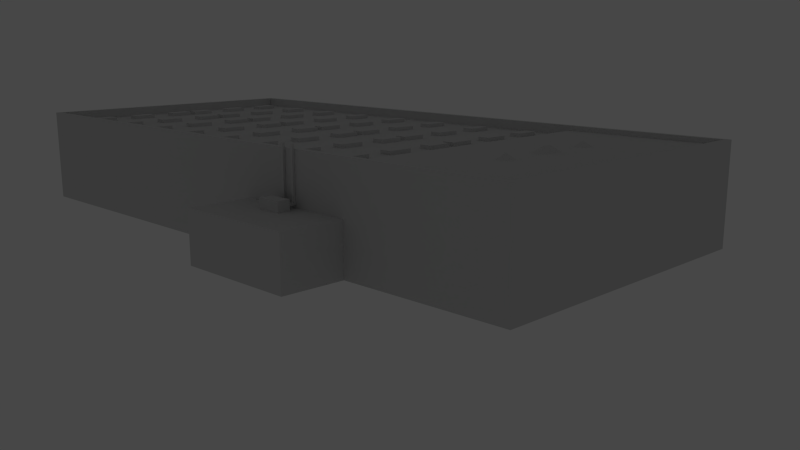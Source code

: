 # Source: ebaw_building_ref_013.blend  (saved by Blender 2.79.0; exported with 4.5.12 LTS)
import bpy
from mathutils import Matrix  # noqa: F401  (used for matrix-valued properties, if any)

bpy.ops.wm.read_factory_settings(use_empty=True)
scene = bpy.context.scene
scene.name = 'Scene'

# ---- collections
col_collection_1 = bpy.data.collections.new('Collection 1'); scene.collection.children.link(col_collection_1)
col_collection_10 = bpy.data.collections.new('Collection 10'); scene.collection.children.link(col_collection_10)
col_collection_10.hide_render = True
col_collection_10.hide_viewport = True

# ---- materials (node trees are filled in below, after node groups)
mat_material = bpy.data.materials.new('Material')
mat_material.alpha_threshold = 0.0
mat_material.preview_render_type = 'FLAT'
mat_material.roughness = 0.5
mat_groundshadow = bpy.data.materials.new('GroundShadow')
mat_groundshadow.alpha_threshold = 0.0
mat_groundshadow.roughness = 0.5
mat_groundshadow.line_color = (0.0, 0.0, 0.0, 1.0)

# ---- material node trees

# ---- world
world_world = bpy.data.worlds.new('World'); scene.world = world_world
world_world.color = (0.2784, 0.2784, 0.2784)
world_world.use_sun_shadow = False
world_world.sun_shadow_jitter_overblur = 0.0
world_world.cycles.sampling_method = 'NONE'
world_world.cycles.sample_map_resolution = 256

# ---- cameras
cam_camera_001 = bpy.data.cameras.new('Camera.001')
cam_camera_001.clip_end = 100.0
cam_camera_001.lens = 35.0
cam_camera_001.sensor_width = 32.0
cam_camera_001.sensor_height = 18.0
cam_camera_001.dof.focus_distance = 0.0
cam_camera_001.dof.aperture_fstop = 128.0
cam_camera = bpy.data.cameras.new('Camera')
cam_camera.clip_end = 100.0
cam_camera.lens = 35.0
cam_camera.sensor_width = 32.0
cam_camera.sensor_height = 18.0
cam_camera.dof.focus_distance = 0.0
cam_camera.dof.aperture_fstop = 128.0

# ---- meshes
me_cube_004 = bpy.data.meshes.new('Cube.004')
me_cube_004.from_pydata([(0.5875, 1.317, -0.2799), (0.5875, 1.117, -0.2799), (0.3875, 1.117, -0.2799), (0.3875, 1.317, -0.2799), (0.5875, 1.317, -0.07992), (0.5875, 1.117, -0.07992), (0.3875, 1.117, -0.07992), (0.3875, 1.317, -0.07992), (0.5875, 1.317, 3.838), (0.3875, 1.317, 3.838), (0.3875, 1.117, 3.838), (0.5875, 1.117, 3.838), (0.3875, 0.5, -0.2799), (0.3875, 0.5, -0.07992), (0.5875, 0.5, -0.2799), (0.5875, 0.5, -0.07992), (0.4875, 1.217, 3.938), (-0.4125, 1.317, -0.2799), (-0.4125, 1.117, -0.2799), (-0.6125, 1.117, -0.2799), (-0.6125, 1.317, -0.2799), (-0.4125, 1.317, -0.07992), (-0.4125, 1.117, -0.07992), (-0.6125, 1.117, -0.07992), (-0.6125, 1.317, -0.07992), (-0.4125, 1.317, 3.838), (-0.6125, 1.317, 3.838), (-0.6125, 1.117, 3.838), (-0.4125, 1.117, 3.838), (-0.6125, 0.5, -0.2799), (-0.6125, 0.5, -0.07992), (-0.4125, 0.5, -0.2799), (-0.4125, 0.5, -0.07992), (-0.5125, 1.217, 3.938), (1.0, 0.5, -0.5), (1.0, -0.5, -0.5), (-1.0, -0.5, -0.5), (-1.0, 0.5, -0.5), (1.0, 0.5, 0.3), (1.0, -0.5, 0.3), (-1.0, -0.5, 0.3), (-1.0, 0.5, 0.3)], [], [(0, 1, 2, 3), (0, 4, 5, 1), (2, 6, 7, 3), (4, 0, 3, 7), (4, 7, 9, 8), (7, 6, 10, 9), (6, 5, 11, 10), (5, 4, 8, 11), (6, 2, 12, 13), (1, 5, 15, 14), (5, 6, 13, 15), (2, 1, 14, 12), (11, 8, 16), (10, 11, 16), (9, 10, 16), (8, 9, 16), (17, 18, 19, 20), (17, 21, 22, 18), (19, 23, 24, 20), (21, 17, 20, 24), (21, 24, 26, 25), (24, 23, 27, 26), (23, 22, 28, 27), (22, 21, 25, 28), (23, 19, 29, 30), (18, 22, 32, 31), (22, 23, 30, 32), (19, 18, 31, 29), (28, 25, 33), (27, 28, 33), (26, 27, 33), (25, 26, 33), (38, 41, 40, 39), (34, 38, 39, 35), (35, 39, 40, 36), (36, 40, 41, 37), (38, 34, 37, 41)])
_uv = me_cube_004.uv_layers.new(name='UVTex')
_uv.uv.foreach_set('vector', [0.8912, 0.5124, 0.9081, 0.5124, 0.9081, 0.5462, 0.8912, 0.5462, 0.8912, 0.5124, 0.9081, 0.5124, 0.9081, 0.5462, 0.8912, 0.5462, 0.8912, 0.5124, 0.9081, 0.5124, 0.9081, 0.5462, 0.8912, 0.5462, 0.8912, 0.5124, 0.9081, 0.5124, 0.9081, 0.5462, 0.8912, 0.5462, 0.8912, 0.5124, 0.9081, 0.5124, 0.9081, 0.5462, 0.8912, 0.5462, 0.8912, 0.5124, 0.9081, 0.5124, 0.9081, 0.5462, 0.8912, 0.5462, 0.8912, 0.5124, 0.9081, 0.5124, 0.9081, 0.5462, 0.8912, 0.5462, 0.8912, 0.5124, 0.9081, 0.5124, 0.9081, 0.5462, 0.8912, 0.5462, 0.8912, 0.5124, 0.9081, 0.5124, 0.9081, 0.5462, 0.8912, 0.5462, 0.8912, 0.5124, 0.9081, 0.5124, 0.9081, 0.5462, 0.8912, 0.5462, 0.8912, 0.5124, 0.9081, 0.5124, 0.9081, 0.5462, 0.8912, 0.5462, 0.8912, 0.5124, 0.9081, 0.5124, 0.9081, 0.5462, 0.8912, 0.5462, 0.8926, 0.4618, 0.9094, 0.4618, 0.9094, 0.4956, 0.8926, 0.4618, 0.9094, 0.4618, 0.9094, 0.4956, 0.8926, 0.4618, 0.9094, 0.4618, 0.9094, 0.4956, 0.8926, 0.4618, 0.9094, 0.4618, 0.9094, 0.4956, 0.8912, 0.5124, 0.9081, 0.5124, 0.9081, 0.5462, 0.8912, 0.5462, 0.8912, 0.5124, 0.9081, 0.5124, 0.9081, 0.5462, 0.8912, 0.5462, 0.8912, 0.5124, 0.9081, 0.5124, 0.9081, 0.5462, 0.8912, 0.5462, 0.8912, 0.5124, 0.9081, 0.5124, 0.9081, 0.5462, 0.8912, 0.5462, 0.8912, 0.5124, 0.9081, 0.5124, 0.9081, 0.5462, 0.8912, 0.5462, 0.8912, 0.5124, 0.9081, 0.5124, 0.9081, 0.5462, 0.8912, 0.5462, 0.8912, 0.5124, 0.9081, 0.5124, 0.9081, 0.5462, 0.8912, 0.5462, 0.8912, 0.5124, 0.9081, 0.5124, 0.9081, 0.5462, 0.8912, 0.5462, 0.8912, 0.5124, 0.9081, 0.5124, 0.9081, 0.5462, 0.8912, 0.5462, 0.8912, 0.5124, 0.9081, 0.5124, 0.9081, 0.5462, 0.8912, 0.5462, 0.8912, 0.5124, 0.9081, 0.5124, 0.9081, 0.5462, 0.8912, 0.5462, 0.8912, 0.5124, 0.9081, 0.5124, 0.9081, 0.5462, 0.8912, 0.5462, 0.8926, 0.4618, 0.9094, 0.4618, 0.9094, 0.4956, 0.8926, 0.4618, 0.9094, 0.4618, 0.9094, 0.4956, 0.8926, 0.4618, 0.9094, 0.4618, 0.9094, 0.4956, 0.8926, 0.4618, 0.9094, 0.4618, 0.9094, 0.4956, 0.9186, 0.4584, 0.9389, 0.4584, 0.9389, 0.499, 0.9186, 0.499, 0.9943, 0.4566, 0.9943, 0.5005, 0.9943, 0.5005, 0.9943, 0.4566, 0.9943, 0.4566, 0.9943, 0.5005, 0.9452, 0.5005, 0.9452, 0.4566, 0.9452, 0.4566, 0.9452, 0.5005, 0.9452, 0.5005, 0.9452, 0.4566, 0.9943, 0.5005, 0.9943, 0.4566, 0.9452, 0.4566, 0.9452, 0.5005])
me_cube_004.materials.append(mat_material)
me_cube_004.use_remesh_preserve_volume = False
me_cube_004.use_remesh_preserve_attributes = False
me_cube_004.use_mirror_vertex_groups = False
me_cube_004.update()
me_cube_002 = bpy.data.meshes.new('Cube.002')
me_cube_002.from_pydata([(-43.5, -8.257, -0.6503), (-43.5, 8.257, -0.6503), (-38.5, -8.257, -0.6503), (-38.5, 8.257, -0.6503), (-33.5, -8.257, -0.6503), (-33.5, 8.257, -0.6503), (-28.5, -8.257, -0.6503), (-28.5, 8.257, -0.6503), (-23.5, -8.257, -0.6503), (-23.5, 8.257, -0.6503), (-18.5, -8.257, -0.6503), (-18.5, 8.257, -0.6503), (-13.5, -8.257, -0.6503), (-13.5, 8.257, -0.6503), (-8.5, -8.257, -0.6503), (-8.5, 8.257, -0.6503), (-43.5, -10.26, -0.6503), (-43.5, 10.26, -0.6503), (-38.5, -10.26, -0.6503), (-38.5, 10.26, -0.6503), (-33.5, -10.26, -0.6503), (-33.5, 10.26, -0.6503), (-28.5, -10.26, -0.6503), (-28.5, 10.26, -0.6503), (-23.5, -10.26, -0.6503), (-23.5, 10.26, -0.6503), (-18.5, -10.26, -0.6503), (-18.5, 10.26, -0.6503), (-13.5, -10.26, -0.6503), (-13.5, 10.26, -0.6503), (-8.5, -10.26, -0.6503), (-8.5, 10.26, -0.6503), (-44.5, -10.26, -0.6503), (-44.5, 10.26, -0.6503), (-39.5, -10.26, -0.6503), (-39.5, 10.26, -0.6503), (-34.5, -10.26, -0.6503), (-34.5, 10.26, -0.6503), (-29.5, -10.26, -0.6503), (-29.5, 10.26, -0.6503), (-24.5, -10.26, -0.6503), (-24.5, 10.26, -0.6503), (-19.5, -10.26, -0.6503), (-19.5, 10.26, -0.6503), (-14.5, -10.26, -0.6503), (-14.5, 10.26, -0.6503), (-9.5, -10.26, -0.6503), (-9.5, 10.26, -0.6503), (-44.5, -8.257, -0.6503), (-44.5, 8.257, -0.6503), (-39.5, -8.257, -0.6503), (-39.5, 8.257, -0.6503), (-34.5, -8.257, -0.6503), (-34.5, 8.257, -0.6503), (-29.5, -8.257, -0.6503), (-29.5, 8.257, -0.6503), (-24.5, -8.257, -0.6503), (-24.5, 8.257, -0.6503), (-19.5, -8.257, -0.6503), (-19.5, 8.257, -0.6503), (-14.5, -8.257, -0.6503), (-14.5, 8.257, -0.6503), (-9.5, -8.257, -0.6503), (-9.5, 8.257, -0.6503), (-43.5, -8.257, -0.3503), (-43.5, 8.257, -0.3503), (-38.5, -8.257, -0.3503), (-38.5, 8.257, -0.3503), (-33.5, -8.257, -0.3503), (-33.5, 8.257, -0.3503), (-28.5, -8.257, -0.3503), (-28.5, 8.257, -0.3503), (-23.5, -8.257, -0.3503), (-23.5, 8.257, -0.3503), (-18.5, -8.257, -0.3503), (-18.5, 8.257, -0.3503), (-13.5, -8.257, -0.3503), (-13.5, 8.257, -0.3503), (-8.5, -8.257, -0.3503), (-8.5, 8.257, -0.3503), (-43.5, -10.26, -0.3503), (-43.5, 10.26, -0.3503), (-38.5, -10.26, -0.3503), (-38.5, 10.26, -0.3503), (-33.5, -10.26, -0.3503), (-33.5, 10.26, -0.3503), (-28.5, -10.26, -0.3503), (-28.5, 10.26, -0.3503), (-23.5, -10.26, -0.3503), (-23.5, 10.26, -0.3503), (-18.5, -10.26, -0.3503), (-18.5, 10.26, -0.3503), (-13.5, -10.26, -0.3503), (-13.5, 10.26, -0.3503), (-8.5, -10.26, -0.3503), (-8.5, 10.26, -0.3503), (-44.5, -10.26, -0.3503), (-44.5, 10.26, -0.3503), (-39.5, -10.26, -0.3503), (-39.5, 10.26, -0.3503), (-34.5, -10.26, -0.3503), (-34.5, 10.26, -0.3503), (-29.5, -10.26, -0.3503), (-29.5, 10.26, -0.3503), (-24.5, -10.26, -0.3503), (-24.5, 10.26, -0.3503), (-19.5, -10.26, -0.3503), (-19.5, 10.26, -0.3503), (-14.5, -10.26, -0.3503), (-14.5, 10.26, -0.3503), (-9.5, -10.26, -0.3503), (-9.5, 10.26, -0.3503), (-44.5, -8.257, -0.3503), (-44.5, 8.257, -0.3503), (-39.5, -8.257, -0.3503), (-39.5, 8.257, -0.3503), (-34.5, -8.257, -0.3503), (-34.5, 8.257, -0.3503), (-29.5, -8.257, -0.3503), (-29.5, 8.257, -0.3503), (-24.5, -8.257, -0.3503), (-24.5, 8.257, -0.3503), (-19.5, -8.257, -0.3503), (-19.5, 8.257, -0.3503), (-14.5, -8.257, -0.3503), (-14.5, 8.257, -0.3503), (-9.5, -8.257, -0.3503), (-9.5, 8.257, -0.3503), (-44.5, -4.257, -0.3503), (-44.5, 4.257, -0.3503), (-39.5, -4.257, -0.3503), (-39.5, 4.257, -0.3503), (-34.5, -4.257, -0.3503), (-34.5, 4.257, -0.3503), (-29.5, -4.257, -0.3503), (-29.5, 4.257, -0.3503), (-24.5, -4.257, -0.3503), (-24.5, 4.257, -0.3503), (-19.5, -4.257, -0.3503), (-19.5, 4.257, -0.3503), (-14.5, -4.257, -0.3503), (-14.5, 4.257, -0.3503), (-9.5, -4.257, -0.3503), (-9.5, 4.257, -0.3503), (-44.5, -6.257, -0.3503), (-44.5, 6.257, -0.3503), (-39.5, -6.257, -0.3503), (-39.5, 6.257, -0.3503), (-34.5, -6.257, -0.3503), (-34.5, 6.257, -0.3503), (-29.5, -6.257, -0.3503), (-29.5, 6.257, -0.3503), (-24.5, -6.257, -0.3503), (-24.5, 6.257, -0.3503), (-19.5, -6.257, -0.3503), (-19.5, 6.257, -0.3503), (-14.5, -6.257, -0.3503), (-14.5, 6.257, -0.3503), (-9.5, -6.257, -0.3503), (-9.5, 6.257, -0.3503), (-43.5, -6.257, -0.3503), (-43.5, 6.257, -0.3503), (-38.5, -6.257, -0.3503), (-38.5, 6.257, -0.3503), (-33.5, -6.257, -0.3503), (-33.5, 6.257, -0.3503), (-28.5, -6.257, -0.3503), (-28.5, 6.257, -0.3503), (-23.5, -6.257, -0.3503), (-23.5, 6.257, -0.3503), (-18.5, -6.257, -0.3503), (-18.5, 6.257, -0.3503), (-13.5, -6.257, -0.3503), (-13.5, 6.257, -0.3503), (-8.5, -6.257, -0.3503), (-8.5, 6.257, -0.3503), (-43.5, -4.257, -0.3503), (-43.5, 4.257, -0.3503), (-38.5, -4.257, -0.3503), (-38.5, 4.257, -0.3503), (-33.5, -4.257, -0.3503), (-33.5, 4.257, -0.3503), (-28.5, -4.257, -0.3503), (-28.5, 4.257, -0.3503), (-23.5, -4.257, -0.3503), (-23.5, 4.257, -0.3503), (-18.5, -4.257, -0.3503), (-18.5, 4.257, -0.3503), (-13.5, -4.257, -0.3503), (-13.5, 4.257, -0.3503), (-8.5, -4.257, -0.3503), (-8.5, 4.257, -0.3503), (-44.5, -4.257, -0.6503), (-44.5, 4.257, -0.6503), (-39.5, -4.257, -0.6503), (-39.5, 4.257, -0.6503), (-34.5, -4.257, -0.6503), (-34.5, 4.257, -0.6503), (-29.5, -4.257, -0.6503), (-29.5, 4.257, -0.6503), (-24.5, -4.257, -0.6503), (-24.5, 4.257, -0.6503), (-19.5, -4.257, -0.6503), (-19.5, 4.257, -0.6503), (-14.5, -4.257, -0.6503), (-14.5, 4.257, -0.6503), (-9.5, -4.257, -0.6503), (-9.5, 4.257, -0.6503), (-44.5, -6.257, -0.6503), (-44.5, 6.257, -0.6503), (-39.5, -6.257, -0.6503), (-39.5, 6.257, -0.6503), (-34.5, -6.257, -0.6503), (-34.5, 6.257, -0.6503), (-29.5, -6.257, -0.6503), (-29.5, 6.257, -0.6503), (-24.5, -6.257, -0.6503), (-24.5, 6.257, -0.6503), (-19.5, -6.257, -0.6503), (-19.5, 6.257, -0.6503), (-14.5, -6.257, -0.6503), (-14.5, 6.257, -0.6503), (-9.5, -6.257, -0.6503), (-9.5, 6.257, -0.6503), (-43.5, -6.257, -0.6503), (-43.5, 6.257, -0.6503), (-38.5, -6.257, -0.6503), (-38.5, 6.257, -0.6503), (-33.5, -6.257, -0.6503), (-33.5, 6.257, -0.6503), (-28.5, -6.257, -0.6503), (-28.5, 6.257, -0.6503), (-23.5, -6.257, -0.6503), (-23.5, 6.257, -0.6503), (-18.5, -6.257, -0.6503), (-18.5, 6.257, -0.6503), (-13.5, -6.257, -0.6503), (-13.5, 6.257, -0.6503), (-8.5, -6.257, -0.6503), (-8.5, 6.257, -0.6503), (-43.5, -4.257, -0.6503), (-43.5, 4.257, -0.6503), (-38.5, -4.257, -0.6503), (-38.5, 4.257, -0.6503), (-33.5, -4.257, -0.6503), (-33.5, 4.257, -0.6503), (-28.5, -4.257, -0.6503), (-28.5, 4.257, -0.6503), (-23.5, -4.257, -0.6503), (-23.5, 4.257, -0.6503), (-18.5, -4.257, -0.6503), (-18.5, 4.257, -0.6503), (-13.5, -4.257, -0.6503), (-13.5, 4.257, -0.6503), (-8.5, -4.257, -0.6503), (-8.5, 4.257, -0.6503), (-43.5, -0.257, -0.6503), (-43.5, 0.257, -0.6503), (-38.5, -0.257, -0.6503), (-38.5, 0.257, -0.6503), (-33.5, -0.257, -0.6503), (-33.5, 0.257, -0.6503), (-28.5, -0.257, -0.6503), (-28.5, 0.257, -0.6503), (-23.5, -0.257, -0.6503), (-23.5, 0.257, -0.6503), (-18.5, -0.257, -0.6503), (-18.5, 0.257, -0.6503), (-13.5, -0.257, -0.6503), (-13.5, 0.257, -0.6503), (-8.5, -0.257, -0.6503), (-8.5, 0.257, -0.6503), (-43.5, -2.257, -0.6503), (-43.5, 2.257, -0.6503), (-38.5, -2.257, -0.6503), (-38.5, 2.257, -0.6503), (-33.5, -2.257, -0.6503), (-33.5, 2.257, -0.6503), (-28.5, -2.257, -0.6503), (-28.5, 2.257, -0.6503), (-23.5, -2.257, -0.6503), (-23.5, 2.257, -0.6503), (-18.5, -2.257, -0.6503), (-18.5, 2.257, -0.6503), (-13.5, -2.257, -0.6503), (-13.5, 2.257, -0.6503), (-8.5, -2.257, -0.6503), (-8.5, 2.257, -0.6503), (-44.5, -2.257, -0.6503), (-44.5, 2.257, -0.6503), (-39.5, -2.257, -0.6503), (-39.5, 2.257, -0.6503), (-34.5, -2.257, -0.6503), (-34.5, 2.257, -0.6503), (-29.5, -2.257, -0.6503), (-29.5, 2.257, -0.6503), (-24.5, -2.257, -0.6503), (-24.5, 2.257, -0.6503), (-19.5, -2.257, -0.6503), (-19.5, 2.257, -0.6503), (-14.5, -2.257, -0.6503), (-14.5, 2.257, -0.6503), (-9.5, -2.257, -0.6503), (-9.5, 2.257, -0.6503), (-44.5, -0.257, -0.6503), (-44.5, 0.257, -0.6503), (-39.5, -0.257, -0.6503), (-39.5, 0.257, -0.6503), (-34.5, -0.257, -0.6503), (-34.5, 0.257, -0.6503), (-29.5, -0.257, -0.6503), (-29.5, 0.257, -0.6503), (-24.5, -0.257, -0.6503), (-24.5, 0.257, -0.6503), (-19.5, -0.257, -0.6503), (-19.5, 0.257, -0.6503), (-14.5, -0.257, -0.6503), (-14.5, 0.257, -0.6503), (-9.5, -0.257, -0.6503), (-9.5, 0.257, -0.6503), (-43.5, -0.257, -0.3503), (-43.5, 0.257, -0.3503), (-38.5, -0.257, -0.3503), (-38.5, 0.257, -0.3503), (-33.5, -0.257, -0.3503), (-33.5, 0.257, -0.3503), (-28.5, -0.257, -0.3503), (-28.5, 0.257, -0.3503), (-23.5, -0.257, -0.3503), (-23.5, 0.257, -0.3503), (-18.5, -0.257, -0.3503), (-18.5, 0.257, -0.3503), (-13.5, -0.257, -0.3503), (-13.5, 0.257, -0.3503), (-8.5, -0.257, -0.3503), (-8.5, 0.257, -0.3503), (-43.5, -2.257, -0.3503), (-43.5, 2.257, -0.3503), (-38.5, -2.257, -0.3503), (-38.5, 2.257, -0.3503), (-33.5, -2.257, -0.3503), (-33.5, 2.257, -0.3503), (-28.5, -2.257, -0.3503), (-28.5, 2.257, -0.3503), (-23.5, -2.257, -0.3503), (-23.5, 2.257, -0.3503), (-18.5, -2.257, -0.3503), (-18.5, 2.257, -0.3503), (-13.5, -2.257, -0.3503), (-13.5, 2.257, -0.3503), (-8.5, -2.257, -0.3503), (-8.5, 2.257, -0.3503), (-44.5, -2.257, -0.3503), (-44.5, 2.257, -0.3503), (-39.5, -2.257, -0.3503), (-39.5, 2.257, -0.3503), (-34.5, -2.257, -0.3503), (-34.5, 2.257, -0.3503), (-29.5, -2.257, -0.3503), (-29.5, 2.257, -0.3503), (-24.5, -2.257, -0.3503), (-24.5, 2.257, -0.3503), (-19.5, -2.257, -0.3503), (-19.5, 2.257, -0.3503), (-14.5, -2.257, -0.3503), (-14.5, 2.257, -0.3503), (-9.5, -2.257, -0.3503), (-9.5, 2.257, -0.3503), (-44.5, -0.257, -0.3503), (-44.5, 0.257, -0.3503), (-39.5, -0.257, -0.3503), (-39.5, 0.257, -0.3503), (-34.5, -0.257, -0.3503), (-34.5, 0.257, -0.3503), (-29.5, -0.257, -0.3503), (-29.5, 0.257, -0.3503), (-24.5, -0.257, -0.3503), (-24.5, 0.257, -0.3503), (-19.5, -0.257, -0.3503), (-19.5, 0.257, -0.3503), (-14.5, -0.257, -0.3503), (-14.5, 0.257, -0.3503), (-9.5, -0.257, -0.3503), (-9.5, 0.257, -0.3503), (0.5, 1.0, -0.25), (0.5, -1.0, -0.25), (-0.5, -1.0, -0.25), (-0.5, 1.0, -0.25), (0.0, 0.42, 0.25), (0.0, -0.42, 0.25), (0.0, 4.341, 0.2), (0.0, -4.341, 0.2), (0.5, 4.841, -0.3), (0.5, -4.841, -0.3), (-0.5, 4.841, -0.3), (-0.5, -4.841, -0.3), (0.5, 3.841, -0.3), (0.5, -3.841, -0.3), (-0.5, 3.841, -0.3), (-0.5, -3.841, -0.3)], [], [(64, 112, 96, 80), (97, 113, 65, 81), (66, 114, 98, 82), (99, 115, 67, 83), (68, 116, 100, 84), (101, 117, 69, 85), (70, 118, 102, 86), (103, 119, 71, 87), (72, 120, 104, 88), (105, 121, 73, 89), (74, 122, 106, 90), (107, 123, 75, 91), (76, 124, 108, 92), (109, 125, 77, 93), (78, 126, 110, 94), (111, 127, 79, 95), (0, 64, 80, 16), (81, 65, 1, 17), (2, 66, 82, 18), (83, 67, 3, 19), (4, 68, 84, 20), (85, 69, 5, 21), (6, 70, 86, 22), (87, 71, 7, 23), (8, 72, 88, 24), (89, 73, 9, 25), (10, 74, 90, 26), (91, 75, 11, 27), (12, 76, 92, 28), (93, 77, 13, 29), (14, 78, 94, 30), (95, 79, 15, 31), (16, 80, 96, 32), (97, 81, 17, 33), (18, 82, 98, 34), (99, 83, 19, 35), (20, 84, 100, 36), (101, 85, 21, 37), (22, 86, 102, 38), (103, 87, 23, 39), (24, 88, 104, 40), (105, 89, 25, 41), (26, 90, 106, 42), (107, 91, 27, 43), (28, 92, 108, 44), (109, 93, 29, 45), (30, 94, 110, 46), (111, 95, 31, 47), (32, 96, 112, 48), (113, 97, 33, 49), (34, 98, 114, 50), (115, 99, 35, 51), (36, 100, 116, 52), (117, 101, 37, 53), (38, 102, 118, 54), (119, 103, 39, 55), (40, 104, 120, 56), (121, 105, 41, 57), (42, 106, 122, 58), (123, 107, 43, 59), (44, 108, 124, 60), (125, 109, 45, 61), (46, 110, 126, 62), (127, 111, 47, 63), (64, 0, 48, 112), (49, 1, 65, 113), (66, 2, 50, 114), (51, 3, 67, 115), (68, 4, 52, 116), (53, 5, 69, 117), (70, 6, 54, 118), (55, 7, 71, 119), (72, 8, 56, 120), (57, 9, 73, 121), (74, 10, 58, 122), (59, 11, 75, 123), (76, 12, 60, 124), (61, 13, 77, 125), (78, 14, 62, 126), (63, 15, 79, 127), (176, 240, 192, 128), (193, 241, 177, 129), (178, 242, 194, 130), (195, 243, 179, 131), (180, 244, 196, 132), (197, 245, 181, 133), (182, 246, 198, 134), (199, 247, 183, 135), (184, 248, 200, 136), (201, 249, 185, 137), (186, 250, 202, 138), (203, 251, 187, 139), (188, 252, 204, 140), (205, 253, 189, 141), (190, 254, 206, 142), (207, 255, 191, 143), (208, 144, 128, 192), (129, 145, 209, 193), (210, 146, 130, 194), (131, 147, 211, 195), (212, 148, 132, 196), (133, 149, 213, 197), (214, 150, 134, 198), (135, 151, 215, 199), (216, 152, 136, 200), (137, 153, 217, 201), (218, 154, 138, 202), (139, 155, 219, 203), (220, 156, 140, 204), (141, 157, 221, 205), (222, 158, 142, 206), (143, 159, 223, 207), (224, 160, 144, 208), (145, 161, 225, 209), (226, 162, 146, 210), (147, 163, 227, 211), (228, 164, 148, 212), (149, 165, 229, 213), (230, 166, 150, 214), (151, 167, 231, 215), (232, 168, 152, 216), (153, 169, 233, 217), (234, 170, 154, 218), (155, 171, 235, 219), (236, 172, 156, 220), (157, 173, 237, 221), (238, 174, 158, 222), (159, 175, 239, 223), (240, 176, 160, 224), (161, 177, 241, 225), (242, 178, 162, 226), (163, 179, 243, 227), (244, 180, 164, 228), (165, 181, 245, 229), (246, 182, 166, 230), (167, 183, 247, 231), (248, 184, 168, 232), (169, 185, 249, 233), (250, 186, 170, 234), (171, 187, 251, 235), (252, 188, 172, 236), (173, 189, 253, 237), (254, 190, 174, 238), (175, 191, 255, 239), (176, 128, 144, 160), (145, 129, 177, 161), (178, 130, 146, 162), (147, 131, 179, 163), (180, 132, 148, 164), (149, 133, 181, 165), (182, 134, 150, 166), (151, 135, 183, 167), (184, 136, 152, 168), (153, 137, 185, 169), (186, 138, 154, 170), (155, 139, 187, 171), (188, 140, 156, 172), (157, 141, 189, 173), (190, 142, 158, 174), (159, 143, 191, 175), (320, 368, 352, 336), (353, 369, 321, 337), (322, 370, 354, 338), (355, 371, 323, 339), (324, 372, 356, 340), (357, 373, 325, 341), (326, 374, 358, 342), (359, 375, 327, 343), (328, 376, 360, 344), (361, 377, 329, 345), (330, 378, 362, 346), (363, 379, 331, 347), (332, 380, 364, 348), (365, 381, 333, 349), (334, 382, 366, 350), (367, 383, 335, 351), (256, 320, 336, 272), (337, 321, 257, 273), (258, 322, 338, 274), (339, 323, 259, 275), (260, 324, 340, 276), (341, 325, 261, 277), (262, 326, 342, 278), (343, 327, 263, 279), (264, 328, 344, 280), (345, 329, 265, 281), (266, 330, 346, 282), (347, 331, 267, 283), (268, 332, 348, 284), (349, 333, 269, 285), (270, 334, 350, 286), (351, 335, 271, 287), (272, 336, 352, 288), (353, 337, 273, 289), (274, 338, 354, 290), (355, 339, 275, 291), (276, 340, 356, 292), (357, 341, 277, 293), (278, 342, 358, 294), (359, 343, 279, 295), (280, 344, 360, 296), (361, 345, 281, 297), (282, 346, 362, 298), (363, 347, 283, 299), (284, 348, 364, 300), (365, 349, 285, 301), (286, 350, 366, 302), (367, 351, 287, 303), (288, 352, 368, 304), (369, 353, 289, 305), (290, 354, 370, 306), (371, 355, 291, 307), (292, 356, 372, 308), (373, 357, 293, 309), (294, 358, 374, 310), (375, 359, 295, 311), (296, 360, 376, 312), (377, 361, 297, 313), (298, 362, 378, 314), (379, 363, 299, 315), (300, 364, 380, 316), (381, 365, 301, 317), (302, 366, 382, 318), (383, 367, 303, 319), (320, 256, 304, 368), (305, 257, 321, 369), (322, 258, 306, 370), (307, 259, 323, 371), (324, 260, 308, 372), (309, 261, 325, 373), (326, 262, 310, 374), (311, 263, 327, 375), (328, 264, 312, 376), (313, 265, 329, 377), (330, 266, 314, 378), (315, 267, 331, 379), (332, 268, 316, 380), (317, 269, 333, 381), (334, 270, 318, 382), (319, 271, 335, 383), (384, 385, 386, 387), (384, 388, 389, 385), (385, 389, 386), (386, 389, 388, 387), (388, 384, 387), (390, 392, 394), (395, 393, 391), (390, 398, 396), (397, 399, 391), (390, 396, 392), (393, 397, 391), (398, 390, 394), (395, 391, 399)])
_uv = me_cube_002.uv_layers.new(name='UVTex')
_uv.uv.foreach_set('vector', [0.9195, 0.4602, 0.938, 0.4602, 0.938, 0.4973, 0.9195, 0.4973, 0.938, 0.4973, 0.938, 0.4602, 0.9195, 0.4602, 0.9195, 0.4973, 0.9195, 0.4602, 0.938, 0.4602, 0.938, 0.4973, 0.9195, 0.4973, 0.938, 0.4973, 0.938, 0.4602, 0.9195, 0.4602, 0.9195, 0.4973, 0.9195, 0.4602, 0.938, 0.4602, 0.938, 0.4973, 0.9195, 0.4973, 0.938, 0.4973, 0.938, 0.4602, 0.9195, 0.4602, 0.9195, 0.4973, 0.9195, 0.4602, 0.938, 0.4602, 0.938, 0.4973, 0.9195, 0.4973, 0.938, 0.4973, 0.938, 0.4602, 0.9195, 0.4602, 0.9195, 0.4973, 0.9195, 0.4602, 0.938, 0.4602, 0.938, 0.4973, 0.9195, 0.4973, 0.938, 0.4973, 0.938, 0.4602, 0.9195, 0.4602, 0.9195, 0.4973, 0.9195, 0.4602, 0.938, 0.4602, 0.938, 0.4973, 0.9195, 0.4973, 0.938, 0.4973, 0.938, 0.4602, 0.9195, 0.4602, 0.9195, 0.4973, 0.9195, 0.4602, 0.938, 0.4602, 0.938, 0.4973, 0.9195, 0.4973, 0.938, 0.4973, 0.938, 0.4602, 0.9195, 0.4602, 0.9195, 0.4973, 0.9195, 0.4602, 0.938, 0.4602, 0.938, 0.4973, 0.9195, 0.4973, 0.938, 0.4973, 0.938, 0.4602, 0.9195, 0.4602, 0.9195, 0.4973, 0.8922, 0.4602, 0.9107, 0.4602, 0.9107, 0.4973, 0.8922, 0.4973, 0.9107, 0.4973, 0.9107, 0.4602, 0.8922, 0.4602, 0.8922, 0.4973, 0.8922, 0.4602, 0.9107, 0.4602, 0.9107, 0.4973, 0.8922, 0.4973, 0.9107, 0.4973, 0.9107, 0.4602, 0.8922, 0.4602, 0.8922, 0.4973, 0.8922, 0.4602, 0.9107, 0.4602, 0.9107, 0.4973, 0.8922, 0.4973, 0.9107, 0.4973, 0.9107, 0.4602, 0.8922, 0.4602, 0.8922, 0.4973, 0.8922, 0.4602, 0.9107, 0.4602, 0.9107, 0.4973, 0.8922, 0.4973, 0.9107, 0.4973, 0.9107, 0.4602, 0.8922, 0.4602, 0.8922, 0.4973, 0.8922, 0.4602, 0.9107, 0.4602, 0.9107, 0.4973, 0.8922, 0.4973, 0.9107, 0.4973, 0.9107, 0.4602, 0.8922, 0.4602, 0.8922, 0.4973, 0.8922, 0.4602, 0.9107, 0.4602, 0.9107, 0.4973, 0.8922, 0.4973, 0.9107, 0.4973, 0.9107, 0.4602, 0.8922, 0.4602, 0.8922, 0.4973, 0.8922, 0.4602, 0.9107, 0.4602, 0.9107, 0.4973, 0.8922, 0.4973, 0.9107, 0.4973, 0.9107, 0.4602, 0.8922, 0.4602, 0.8922, 0.4973, 0.8922, 0.4602, 0.9107, 0.4602, 0.9107, 0.4973, 0.8922, 0.4973, 0.9107, 0.4973, 0.9107, 0.4602, 0.8922, 0.4602, 0.8922, 0.4973, 0.8922, 0.4602, 0.9107, 0.4602, 0.9107, 0.4973, 0.8922, 0.4973, 0.9107, 0.4973, 0.9107, 0.4602, 0.8922, 0.4602, 0.8922, 0.4973, 0.8922, 0.4602, 0.9107, 0.4602, 0.9107, 0.4973, 0.8922, 0.4973, 0.9107, 0.4973, 0.9107, 0.4602, 0.8922, 0.4602, 0.8922, 0.4973, 0.8922, 0.4602, 0.9107, 0.4602, 0.9107, 0.4973, 0.8922, 0.4973, 0.9107, 0.4973, 0.9107, 0.4602, 0.8922, 0.4602, 0.8922, 0.4973, 0.8922, 0.4602, 0.9107, 0.4602, 0.9107, 0.4973, 0.8922, 0.4973, 0.9107, 0.4973, 0.9107, 0.4602, 0.8922, 0.4602, 0.8922, 0.4973, 0.8922, 0.4602, 0.9107, 0.4602, 0.9107, 0.4973, 0.8922, 0.4973, 0.9107, 0.4973, 0.9107, 0.4602, 0.8922, 0.4602, 0.8922, 0.4973, 0.8922, 0.4602, 0.9107, 0.4602, 0.9107, 0.4973, 0.8922, 0.4973, 0.9107, 0.4973, 0.9107, 0.4602, 0.8922, 0.4602, 0.8922, 0.4973, 0.8922, 0.4602, 0.9107, 0.4602, 0.9107, 0.4973, 0.8922, 0.4973, 0.9107, 0.4973, 0.9107, 0.4602, 0.8922, 0.4602, 0.8922, 0.4973, 0.8922, 0.4602, 0.9107, 0.4602, 0.9107, 0.4973, 0.8922, 0.4973, 0.9107, 0.4973, 0.9107, 0.4602, 0.8922, 0.4602, 0.8922, 0.4973, 0.8922, 0.4602, 0.9107, 0.4602, 0.9107, 0.4973, 0.8922, 0.4973, 0.9107, 0.4973, 0.9107, 0.4602, 0.8922, 0.4602, 0.8922, 0.4973, 0.8922, 0.4602, 0.9107, 0.4602, 0.9107, 0.4973, 0.8922, 0.4973, 0.9107, 0.4973, 0.9107, 0.4602, 0.8922, 0.4602, 0.8922, 0.4973, 0.8922, 0.4602, 0.9107, 0.4602, 0.9107, 0.4973, 0.8922, 0.4973, 0.9107, 0.4973, 0.9107, 0.4602, 0.8922, 0.4602, 0.8922, 0.4973, 0.8922, 0.4602, 0.9107, 0.4602, 0.9107, 0.4973, 0.8922, 0.4973, 0.9107, 0.4973, 0.9107, 0.4602, 0.8922, 0.4602, 0.8922, 0.4973, 0.8922, 0.4602, 0.9107, 0.4602, 0.9107, 0.4973, 0.8922, 0.4973, 0.9107, 0.4973, 0.9107, 0.4602, 0.8922, 0.4602, 0.8922, 0.4973, 0.8922, 0.4602, 0.9107, 0.4602, 0.9107, 0.4973, 0.8922, 0.4973, 0.9107, 0.4973, 0.9107, 0.4602, 0.8922, 0.4602, 0.8922, 0.4973, 0.8922, 0.4602, 0.9107, 0.4602, 0.9107, 0.4973, 0.8922, 0.4973, 0.9107, 0.4973, 0.9107, 0.4602, 0.8922, 0.4602, 0.8922, 0.4973, 0.8922, 0.4602, 0.9107, 0.4602, 0.9107, 0.4973, 0.8922, 0.4973, 0.9107, 0.4973, 0.9107, 0.4602, 0.8922, 0.4602, 0.8922, 0.4973, 0.8922, 0.4602, 0.9107, 0.4602, 0.9107, 0.4973, 0.8922, 0.4973, 0.9107, 0.4973, 0.9107, 0.4602, 0.8922, 0.4602, 0.8922, 0.4973, 0.8922, 0.4602, 0.9107, 0.4602, 0.9107, 0.4973, 0.8922, 0.4973, 0.9107, 0.4973, 0.9107, 0.4602, 0.8922, 0.4602, 0.8922, 0.4973, 0.8922, 0.4602, 0.9107, 0.4602, 0.9107, 0.4973, 0.8922, 0.4973, 0.9107, 0.4973, 0.9107, 0.4602, 0.8922, 0.4602, 0.8922, 0.4973, 0.8922, 0.4602, 0.9107, 0.4602, 0.9107, 0.4973, 0.8922, 0.4973, 0.9107, 0.4973, 0.9107, 0.4602, 0.8922, 0.4602, 0.8922, 0.4973, 0.8922, 0.4602, 0.9107, 0.4602, 0.9107, 0.4973, 0.8922, 0.4973, 0.9107, 0.4973, 0.9107, 0.4602, 0.8922, 0.4602, 0.8922, 0.4973, 0.8922, 0.4602, 0.9107, 0.4602, 0.9107, 0.4973, 0.8922, 0.4973, 0.9107, 0.4973, 0.9107, 0.4602, 0.8922, 0.4602, 0.8922, 0.4973, 0.8922, 0.4602, 0.9107, 0.4602, 0.9107, 0.4973, 0.8922, 0.4973, 0.9107, 0.4973, 0.9107, 0.4602, 0.8922, 0.4602, 0.8922, 0.4973, 0.8922, 0.4602, 0.9107, 0.4602, 0.9107, 0.4973, 0.8922, 0.4973, 0.9107, 0.4973, 0.9107, 0.4602, 0.8922, 0.4602, 0.8922, 0.4973, 0.8922, 0.4602, 0.9107, 0.4602, 0.9107, 0.4973, 0.8922, 0.4973, 0.9107, 0.4973, 0.9107, 0.4602, 0.8922, 0.4602, 0.8922, 0.4973, 0.8922, 0.4602, 0.9107, 0.4602, 0.9107, 0.4973, 0.8922, 0.4973, 0.9107, 0.4973, 0.9107, 0.4602, 0.8922, 0.4602, 0.8922, 0.4973, 0.8922, 0.4602, 0.9107, 0.4602, 0.9107, 0.4973, 0.8922, 0.4973, 0.9107, 0.4973, 0.9107, 0.4602, 0.8922, 0.4602, 0.8922, 0.4973, 0.8922, 0.4602, 0.9107, 0.4602, 0.9107, 0.4973, 0.8922, 0.4973, 0.9107, 0.4973, 0.9107, 0.4602, 0.8922, 0.4602, 0.8922, 0.4973, 0.8922, 0.4602, 0.9107, 0.4602, 0.9107, 0.4973, 0.8922, 0.4973, 0.9107, 0.4973, 0.9107, 0.4602, 0.8922, 0.4602, 0.8922, 0.4973, 0.8922, 0.4602, 0.9107, 0.4602, 0.9107, 0.4973, 0.8922, 0.4973, 0.9107, 0.4973, 0.9107, 0.4602, 0.8922, 0.4602, 0.8922, 0.4973, 0.8922, 0.4602, 0.9107, 0.4602, 0.9107, 0.4973, 0.8922, 0.4973, 0.9107, 0.4973, 0.9107, 0.4602, 0.8922, 0.4602, 0.8922, 0.4973, 0.8922, 0.4602, 0.9107, 0.4602, 0.9107, 0.4973, 0.8922, 0.4973, 0.9107, 0.4973, 0.9107, 0.4602, 0.8922, 0.4602, 0.8922, 0.4973, 0.8922, 0.4602, 0.9107, 0.4602, 0.9107, 0.4973, 0.8922, 0.4973, 0.9107, 0.4973, 0.9107, 0.4602, 0.8922, 0.4602, 0.8922, 0.4973, 0.8922, 0.4602, 0.9107, 0.4602, 0.9107, 0.4973, 0.8922, 0.4973, 0.9107, 0.4973, 0.9107, 0.4602, 0.8922, 0.4602, 0.8922, 0.4973, 0.8922, 0.4602, 0.9107, 0.4602, 0.9107, 0.4973, 0.8922, 0.4973, 0.9107, 0.4973, 0.9107, 0.4602, 0.8922, 0.4602, 0.8922, 0.4973, 0.8922, 0.4602, 0.9107, 0.4602, 0.9107, 0.4973, 0.8922, 0.4973, 0.9107, 0.4973, 0.9107, 0.4602, 0.8922, 0.4602, 0.8922, 0.4973, 0.8922, 0.4602, 0.9107, 0.4602, 0.9107, 0.4973, 0.8922, 0.4973, 0.9107, 0.4973, 0.9107, 0.4602, 0.8922, 0.4602, 0.8922, 0.4973, 0.8922, 0.4602, 0.9107, 0.4602, 0.9107, 0.4973, 0.8922, 0.4973, 0.9107, 0.4973, 0.9107, 0.4602, 0.8922, 0.4602, 0.8922, 0.4973, 0.8922, 0.4602, 0.9107, 0.4602, 0.9107, 0.4973, 0.8922, 0.4973, 0.9107, 0.4973, 0.9107, 0.4602, 0.8922, 0.4602, 0.8922, 0.4973, 0.8922, 0.4602, 0.9107, 0.4602, 0.9107, 0.4973, 0.8922, 0.4973, 0.9107, 0.4973, 0.9107, 0.4602, 0.8922, 0.4602, 0.8922, 0.4973, 0.8922, 0.4602, 0.9107, 0.4602, 0.9107, 0.4973, 0.8922, 0.4973, 0.9107, 0.4973, 0.9107, 0.4602, 0.8922, 0.4602, 0.8922, 0.4973, 0.8922, 0.4602, 0.9107, 0.4602, 0.9107, 0.4973, 0.8922, 0.4973, 0.9107, 0.4973, 0.9107, 0.4602, 0.8922, 0.4602, 0.8922, 0.4973, 0.8922, 0.4602, 0.9107, 0.4602, 0.9107, 0.4973, 0.8922, 0.4973, 0.9107, 0.4973, 0.9107, 0.4602, 0.8922, 0.4602, 0.8922, 0.4973, 0.8922, 0.4602, 0.9107, 0.4602, 0.9107, 0.4973, 0.8922, 0.4973, 0.9107, 0.4973, 0.9107, 0.4602, 0.8922, 0.4602, 0.8922, 0.4973, 0.8922, 0.4602, 0.9107, 0.4602, 0.9107, 0.4973, 0.8922, 0.4973, 0.9107, 0.4973, 0.9107, 0.4602, 0.8922, 0.4602, 0.8922, 0.4973, 0.8922, 0.4602, 0.9107, 0.4602, 0.9107, 0.4973, 0.8922, 0.4973, 0.9107, 0.4973, 0.9107, 0.4602, 0.8922, 0.4602, 0.8922, 0.4973, 0.8922, 0.4602, 0.9107, 0.4602, 0.9107, 0.4973, 0.8922, 0.4973, 0.9107, 0.4973, 0.9107, 0.4602, 0.8922, 0.4602, 0.8922, 0.4973, 0.8922, 0.4602, 0.9107, 0.4602, 0.9107, 0.4973, 0.8922, 0.4973, 0.9107, 0.4973, 0.9107, 0.4602, 0.8922, 0.4602, 0.8922, 0.4973, 0.8922, 0.4602, 0.9107, 0.4602, 0.9107, 0.4973, 0.8922, 0.4973, 0.9107, 0.4973, 0.9107, 0.4602, 0.8922, 0.4602, 0.8922, 0.4973, 0.8922, 0.4602, 0.9107, 0.4602, 0.9107, 0.4973, 0.8922, 0.4973, 0.9107, 0.4973, 0.9107, 0.4602, 0.8922, 0.4602, 0.8922, 0.4973, 0.8922, 0.4602, 0.9107, 0.4602, 0.9107, 0.4973, 0.8922, 0.4973, 0.9107, 0.4973, 0.9107, 0.4602, 0.8922, 0.4602, 0.8922, 0.4973, 0.8922, 0.4602, 0.9107, 0.4602, 0.9107, 0.4973, 0.8922, 0.4973, 0.9107, 0.4973, 0.9107, 0.4602, 0.8922, 0.4602, 0.8922, 0.4973, 0.8922, 0.4602, 0.9107, 0.4602, 0.9107, 0.4973, 0.8922, 0.4973, 0.9107, 0.4973, 0.9107, 0.4602, 0.8922, 0.4602, 0.8922, 0.4973, 0.8922, 0.4602, 0.9107, 0.4602, 0.9107, 0.4973, 0.8922, 0.4973, 0.9107, 0.4973, 0.9107, 0.4602, 0.8922, 0.4602, 0.8922, 0.4973, 0.8922, 0.4602, 0.9107, 0.4602, 0.9107, 0.4973, 0.8922, 0.4973, 0.9107, 0.4973, 0.9107, 0.4602, 0.8922, 0.4602, 0.8922, 0.4973, 0.8922, 0.4602, 0.9107, 0.4602, 0.9107, 0.4973, 0.8922, 0.4973, 0.9107, 0.4973, 0.9107, 0.4602, 0.8922, 0.4602, 0.8922, 0.4973, 0.9195, 0.4602, 0.938, 0.4602, 0.938, 0.4973, 0.9195, 0.4973, 0.938, 0.4973, 0.938, 0.4602, 0.9195, 0.4602, 0.9195, 0.4973, 0.9195, 0.4602, 0.938, 0.4602, 0.938, 0.4973, 0.9195, 0.4973, 0.938, 0.4973, 0.938, 0.4602, 0.9195, 0.4602, 0.9195, 0.4973, 0.9195, 0.4602, 0.938, 0.4602, 0.938, 0.4973, 0.9195, 0.4973, 0.938, 0.4973, 0.938, 0.4602, 0.9195, 0.4602, 0.9195, 0.4973, 0.9195, 0.4602, 0.938, 0.4602, 0.938, 0.4973, 0.9195, 0.4973, 0.938, 0.4973, 0.938, 0.4602, 0.9195, 0.4602, 0.9195, 0.4973, 0.9195, 0.4602, 0.938, 0.4602, 0.938, 0.4973, 0.9195, 0.4973, 0.938, 0.4973, 0.938, 0.4602, 0.9195, 0.4602, 0.9195, 0.4973, 0.9195, 0.4602, 0.938, 0.4602, 0.938, 0.4973, 0.9195, 0.4973, 0.938, 0.4973, 0.938, 0.4602, 0.9195, 0.4602, 0.9195, 0.4973, 0.9195, 0.4602, 0.938, 0.4602, 0.938, 0.4973, 0.9195, 0.4973, 0.938, 0.4973, 0.938, 0.4602, 0.9195, 0.4602, 0.9195, 0.4973, 0.9195, 0.4602, 0.938, 0.4602, 0.938, 0.4973, 0.9195, 0.4973, 0.938, 0.4973, 0.938, 0.4602, 0.9195, 0.4602, 0.9195, 0.4973, 0.9195, 0.4602, 0.938, 0.4602, 0.938, 0.4973, 0.9195, 0.4973, 0.938, 0.4973, 0.938, 0.4602, 0.9195, 0.4602, 0.9195, 0.4973, 0.9195, 0.4602, 0.938, 0.4602, 0.938, 0.4973, 0.9195, 0.4973, 0.938, 0.4973, 0.938, 0.4602, 0.9195, 0.4602, 0.9195, 0.4973, 0.9195, 0.4602, 0.938, 0.4602, 0.938, 0.4973, 0.9195, 0.4973, 0.938, 0.4973, 0.938, 0.4602, 0.9195, 0.4602, 0.9195, 0.4973, 0.9195, 0.4602, 0.938, 0.4602, 0.938, 0.4973, 0.9195, 0.4973, 0.938, 0.4973, 0.938, 0.4602, 0.9195, 0.4602, 0.9195, 0.4973, 0.9195, 0.4602, 0.938, 0.4602, 0.938, 0.4973, 0.9195, 0.4973, 0.938, 0.4973, 0.938, 0.4602, 0.9195, 0.4602, 0.9195, 0.4973, 0.9195, 0.4602, 0.938, 0.4602, 0.938, 0.4973, 0.9195, 0.4973, 0.938, 0.4973, 0.938, 0.4602, 0.9195, 0.4602, 0.9195, 0.4973, 0.9195, 0.4602, 0.938, 0.4602, 0.938, 0.4973, 0.9195, 0.4973, 0.938, 0.4973, 0.938, 0.4602, 0.9195, 0.4602, 0.9195, 0.4973, 0.9195, 0.4602, 0.938, 0.4602, 0.938, 0.4973, 0.9195, 0.4973, 0.938, 0.4973, 0.938, 0.4602, 0.9195, 0.4602, 0.9195, 0.4973, 0.8922, 0.4602, 0.9107, 0.4602, 0.9107, 0.4973, 0.8922, 0.4973, 0.9107, 0.4973, 0.9107, 0.4602, 0.8922, 0.4602, 0.8922, 0.4973, 0.8922, 0.4602, 0.9107, 0.4602, 0.9107, 0.4973, 0.8922, 0.4973, 0.9107, 0.4973, 0.9107, 0.4602, 0.8922, 0.4602, 0.8922, 0.4973, 0.8922, 0.4602, 0.9107, 0.4602, 0.9107, 0.4973, 0.8922, 0.4973, 0.9107, 0.4973, 0.9107, 0.4602, 0.8922, 0.4602, 0.8922, 0.4973, 0.8922, 0.4602, 0.9107, 0.4602, 0.9107, 0.4973, 0.8922, 0.4973, 0.9107, 0.4973, 0.9107, 0.4602, 0.8922, 0.4602, 0.8922, 0.4973, 0.8922, 0.4602, 0.9107, 0.4602, 0.9107, 0.4973, 0.8922, 0.4973, 0.9107, 0.4973, 0.9107, 0.4602, 0.8922, 0.4602, 0.8922, 0.4973, 0.8922, 0.4602, 0.9107, 0.4602, 0.9107, 0.4973, 0.8922, 0.4973, 0.9107, 0.4973, 0.9107, 0.4602, 0.8922, 0.4602, 0.8922, 0.4973, 0.8922, 0.4602, 0.9107, 0.4602, 0.9107, 0.4973, 0.8922, 0.4973, 0.9107, 0.4973, 0.9107, 0.4602, 0.8922, 0.4602, 0.8922, 0.4973, 0.8922, 0.4602, 0.9107, 0.4602, 0.9107, 0.4973, 0.8922, 0.4973, 0.9107, 0.4973, 0.9107, 0.4602, 0.8922, 0.4602, 0.8922, 0.4973, 0.8922, 0.4602, 0.9107, 0.4602, 0.9107, 0.4973, 0.8922, 0.4973, 0.9107, 0.4973, 0.9107, 0.4602, 0.8922, 0.4602, 0.8922, 0.4973, 0.8922, 0.4602, 0.9107, 0.4602, 0.9107, 0.4973, 0.8922, 0.4973, 0.9107, 0.4973, 0.9107, 0.4602, 0.8922, 0.4602, 0.8922, 0.4973, 0.8922, 0.4602, 0.9107, 0.4602, 0.9107, 0.4973, 0.8922, 0.4973, 0.9107, 0.4973, 0.9107, 0.4602, 0.8922, 0.4602, 0.8922, 0.4973, 0.8922, 0.4602, 0.9107, 0.4602, 0.9107, 0.4973, 0.8922, 0.4973, 0.9107, 0.4973, 0.9107, 0.4602, 0.8922, 0.4602, 0.8922, 0.4973, 0.8922, 0.4602, 0.9107, 0.4602, 0.9107, 0.4973, 0.8922, 0.4973, 0.9107, 0.4973, 0.9107, 0.4602, 0.8922, 0.4602, 0.8922, 0.4973, 0.8922, 0.4602, 0.9107, 0.4602, 0.9107, 0.4973, 0.8922, 0.4973, 0.9107, 0.4973, 0.9107, 0.4602, 0.8922, 0.4602, 0.8922, 0.4973, 0.8922, 0.4602, 0.9107, 0.4602, 0.9107, 0.4973, 0.8922, 0.4973, 0.9107, 0.4973, 0.9107, 0.4602, 0.8922, 0.4602, 0.8922, 0.4973, 0.8922, 0.4602, 0.9107, 0.4602, 0.9107, 0.4973, 0.8922, 0.4973, 0.9107, 0.4973, 0.9107, 0.4602, 0.8922, 0.4602, 0.8922, 0.4973, 0.8922, 0.4602, 0.9107, 0.4602, 0.9107, 0.4973, 0.8922, 0.4973, 0.9107, 0.4973, 0.9107, 0.4602, 0.8922, 0.4602, 0.8922, 0.4973, 0.8922, 0.4602, 0.9107, 0.4602, 0.9107, 0.4973, 0.8922, 0.4973, 0.9107, 0.4973, 0.9107, 0.4602, 0.8922, 0.4602, 0.8922, 0.4973, 0.8922, 0.4602, 0.9107, 0.4602, 0.9107, 0.4973, 0.8922, 0.4973, 0.9107, 0.4973, 0.9107, 0.4602, 0.8922, 0.4602, 0.8922, 0.4973, 0.8922, 0.4602, 0.9107, 0.4602, 0.9107, 0.4973, 0.8922, 0.4973, 0.9107, 0.4973, 0.9107, 0.4602, 0.8922, 0.4602, 0.8922, 0.4973, 0.8922, 0.4602, 0.9107, 0.4602, 0.9107, 0.4973, 0.8922, 0.4973, 0.9107, 0.4973, 0.9107, 0.4602, 0.8922, 0.4602, 0.8922, 0.4973, 0.8922, 0.4602, 0.9107, 0.4602, 0.9107, 0.4973, 0.8922, 0.4973, 0.9107, 0.4973, 0.9107, 0.4602, 0.8922, 0.4602, 0.8922, 0.4973, 0.8922, 0.4602, 0.9107, 0.4602, 0.9107, 0.4973, 0.8922, 0.4973, 0.9107, 0.4973, 0.9107, 0.4602, 0.8922, 0.4602, 0.8922, 0.4973, 0.8922, 0.4602, 0.9107, 0.4602, 0.9107, 0.4973, 0.8922, 0.4973, 0.9107, 0.4973, 0.9107, 0.4602, 0.8922, 0.4602, 0.8922, 0.4973, 0.8922, 0.4602, 0.9107, 0.4602, 0.9107, 0.4973, 0.8922, 0.4973, 0.9107, 0.4973, 0.9107, 0.4602, 0.8922, 0.4602, 0.8922, 0.4973, 0.8922, 0.4602, 0.9107, 0.4602, 0.9107, 0.4973, 0.8922, 0.4973, 0.9107, 0.4973, 0.9107, 0.4602, 0.8922, 0.4602, 0.8922, 0.4973, 0.8922, 0.4602, 0.9107, 0.4602, 0.9107, 0.4973, 0.8922, 0.4973, 0.9107, 0.4973, 0.9107, 0.4602, 0.8922, 0.4602, 0.8922, 0.4973, 0.8922, 0.4602, 0.9107, 0.4602, 0.9107, 0.4973, 0.8922, 0.4973, 0.9107, 0.4973, 0.9107, 0.4602, 0.8922, 0.4602, 0.8922, 0.4973, 0.8922, 0.4602, 0.9107, 0.4602, 0.9107, 0.4973, 0.8922, 0.4973, 0.9107, 0.4973, 0.9107, 0.4602, 0.8922, 0.4602, 0.8922, 0.4973, 0.8922, 0.4602, 0.9107, 0.4602, 0.9107, 0.4973, 0.8922, 0.4973, 0.9107, 0.4973, 0.9107, 0.4602, 0.8922, 0.4602, 0.8922, 0.4973, 0.8922, 0.4602, 0.9107, 0.4602, 0.9107, 0.4973, 0.8922, 0.4973, 0.9107, 0.4973, 0.9107, 0.4602, 0.8922, 0.4602, 0.8922, 0.4973, 0.8922, 0.4602, 0.9107, 0.4602, 0.9107, 0.4973, 0.8922, 0.4973, 0.9107, 0.4973, 0.9107, 0.4602, 0.8922, 0.4602, 0.8922, 0.4973, 0.8935, 0.4632, 0.9091, 0.4632, 0.9091, 0.4944, 0.8935, 0.4944, 0.8935, 0.4632, 0.9091, 0.4632, 0.9091, 0.4944, 0.8935, 0.4944, 0.8935, 0.4632, 0.9091, 0.4632, 0.9091, 0.4944, 0.8935, 0.4632, 0.9091, 0.4632, 0.9091, 0.4944, 0.8935, 0.4944, 0.8935, 0.4632, 0.9091, 0.4632, 0.9091, 0.4944, 0.8923, 0.4615, 0.9106, 0.4615, 0.9106, 0.498, 0.9106, 0.498, 0.9106, 0.4615, 0.8923, 0.4615, 0.8923, 0.4615, 0.9106, 0.4615, 0.9106, 0.498, 0.9106, 0.498, 0.9106, 0.4615, 0.8923, 0.4615, 0.8923, 0.4615, 0.9106, 0.4615, 0.9106, 0.498, 0.9106, 0.498, 0.9106, 0.4615, 0.8923, 0.4615, 0.8923, 0.4615, 0.9106, 0.4615, 0.9106, 0.498, 0.9106, 0.498, 0.9106, 0.4615, 0.8923, 0.4615])
me_cube_002.materials.append(mat_material)
me_cube_002.use_remesh_preserve_volume = False
me_cube_002.use_remesh_preserve_attributes = False
me_cube_002.use_mirror_vertex_groups = False
me_cube_002.update()
me_cube_001 = bpy.data.meshes.new('Cube.001')
me_cube_001.from_pydata([(13.6, 16.5, 5.8), (13.6, 12.5, 5.8), (-16.4, 12.5, 5.8), (-16.4, 16.5, 5.8), (13.6, 16.5, 6.2), (13.6, 12.5, 6.2), (-16.4, 12.5, 6.2), (-16.4, 16.5, 6.2), (13.6, -12.5, -1.0), (13.6, -17.5, -1.0), (3.599, -17.5, -1.0), (3.599, -12.5, -1.0), (13.6, -12.5, 3.0), (13.6, -17.5, 3.0), (3.599, -17.5, 3.0), (3.599, -12.5, 3.0), (27.0, 12.5, -1.0), (27.0, -12.5, -1.0), (-27.0, -12.5, -1.0), (-27.0, 12.5, -1.0), (27.0, 12.5, 7.0), (27.0, -12.5, 7.0), (-27.0, -12.5, 7.0), (-27.0, 12.5, 7.0), (26.6, 12.1, 7.0), (-26.6, 12.1, 7.0), (-26.6, -12.1, 7.0), (26.6, -12.1, 7.0), (26.6, -12.1, 6.6), (26.6, 12.1, 6.6), (-26.6, -12.1, 6.6), (-26.6, 12.1, 6.6), (13.6, 12.5, -1.0), (13.6, -12.5, 7.0), (13.6, 12.5, 7.0), (13.6, 12.1, 7.0), (13.6, -12.1, 7.0), (13.6, -12.1, 6.6), (13.6, 12.1, 6.6), (13.6, -12.1, 6.2), (13.6, 12.1, 6.2), (-26.6, 12.1, 6.2), (-26.6, -12.1, 6.2)], [], [(4, 7, 6, 5), (0, 4, 5, 1), (2, 6, 7, 3), (4, 0, 3, 7), (0, 1, 2, 3), (12, 15, 14, 13), (8, 12, 13, 9), (9, 13, 14, 10), (10, 14, 15, 11), (16, 20, 21, 17), (18, 22, 23, 19), (23, 22, 26, 25), (21, 20, 24, 27), (27, 24, 29, 28), (25, 26, 30, 31), (21, 33, 8, 17), (33, 22, 18, 8), (16, 32, 34, 20), (32, 19, 23, 34), (20, 34, 35, 24), (34, 23, 25, 35), (22, 33, 36, 26), (33, 21, 27, 36), (26, 36, 37, 30), (36, 27, 28, 37), (24, 35, 38, 29), (35, 25, 31, 38), (29, 38, 37, 28), (37, 38, 40, 39), (38, 31, 41, 40), (30, 37, 39, 42), (31, 30, 42, 41), (40, 41, 42, 39)])
_uv = me_cube_001.uv_layers.new(name='UVTex')
_uv.uv.foreach_set('vector', [0.4781, 0.9831, 0.1348, 0.9831, 0.1348, 0.8521, 0.4781, 0.8521, 0.6417, 0.4671, 0.8793, 0.4671, 0.8793, 0.5395, 0.6417, 0.5395, 0.6417, 0.4671, 0.8793, 0.4671, 0.8793, 0.5395, 0.6417, 0.5395, 0.6417, 0.4671, 0.8793, 0.4671, 0.8793, 0.5395, 0.6417, 0.5395, 0.6417, 0.4671, 0.8793, 0.4671, 0.8793, 0.5395, 0.6417, 0.5395, 0.1295, 0.9761, 0.01563, 0.9761, 0.01563, 0.8623, 0.1295, 0.8623, 0.9309, 0.2468, 0.9309, 0.338, 0.9879, 0.338, 0.9879, 0.2468, 0.1658, 0.2468, 0.1658, 0.338, 0.2799, 0.338, 0.2799, 0.2468, 0.9879, 0.02823, 0.9879, 0.1195, 0.9309, 0.1195, 0.9309, 0.02823, 0.6456, 0.2468, 0.6456, 0.4293, 0.9292, 0.4293, 0.9292, 0.2468, 0.9309, 0.02823, 0.9309, 0.2108, 0.6456, 0.2108, 0.6456, 0.02823, 0.6456, 0.2108, 0.9309, 0.2108, 0.9263, 0.2108, 0.6502, 0.2108, 0.9309, 0.4293, 0.6456, 0.4293, 0.6502, 0.4293, 0.9263, 0.4293, 0.9263, 0.4293, 0.6502, 0.4293, 0.6502, 0.4202, 0.9263, 0.4202, 0.6502, 0.2108, 0.9263, 0.2108, 0.9263, 0.2017, 0.6502, 0.2017, 0.01293, 0.4293, 0.1658, 0.4293, 0.1658, 0.2468, 0.01293, 0.2468, 0.1658, 0.4293, 0.629, 0.4293, 0.629, 0.2468, 0.1658, 0.2468, 0.01293, 0.02823, 0.1658, 0.02823, 0.1658, 0.2108, 0.01293, 0.2108, 0.1658, 0.02823, 0.629, 0.02823, 0.629, 0.2108, 0.1658, 0.2108, 0.01293, 0.2108, 0.1658, 0.2108, 0.1658, 0.2108, 0.01751, 0.2108, 0.1658, 0.2108, 0.629, 0.2108, 0.6245, 0.2108, 0.1658, 0.2108, 0.629, 0.4293, 0.1658, 0.4293, 0.1658, 0.4293, 0.6245, 0.4293, 0.1658, 0.4293, 0.01293, 0.4293, 0.01751, 0.4293, 0.1658, 0.4293, 0.6245, 0.4293, 0.1658, 0.4293, 0.1658, 0.4202, 0.6245, 0.4202, 0.1658, 0.4293, 0.01751, 0.4293, 0.01751, 0.4202, 0.1658, 0.4202, 0.01751, 0.2108, 0.1658, 0.2108, 0.1658, 0.2017, 0.01751, 0.2017, 0.1658, 0.2108, 0.6245, 0.2108, 0.6245, 0.2017, 0.1658, 0.2017, 0.6269, 0.8456, 0.4781, 0.8456, 0.4781, 0.4495, 0.6269, 0.4495, 0.9263, 0.2017, 0.6502, 0.2017, 0.6502, 0.1925, 0.9263, 0.1925, 0.1658, 0.2017, 0.6245, 0.2017, 0.6245, 0.1925, 0.1658, 0.1925, 0.6245, 0.4202, 0.1658, 0.4202, 0.1658, 0.411, 0.6245, 0.411, 0.6502, 0.2017, 0.9263, 0.2017, 0.9263, 0.1925, 0.6502, 0.1925, 0.4781, 0.8456, 0.01806, 0.8456, 0.01806, 0.4495, 0.4781, 0.4495])
me_cube_001.materials.append(mat_material)
me_cube_001.use_remesh_preserve_volume = False
me_cube_001.use_remesh_preserve_attributes = False
me_cube_001.use_mirror_vertex_groups = False
me_cube_001.update()
me_plane = bpy.data.meshes.new('Plane')
me_plane.from_pydata([(50.0, 40.0, 0.0), (50.0, -40.0, 0.0), (-50.0, -40.0, 0.0), (-50.0, 40.0, 0.0)], [], [(0, 3, 2, 1)])
me_plane.materials.append(mat_groundshadow)
me_plane.use_remesh_preserve_volume = False
me_plane.use_remesh_preserve_attributes = False
me_plane.use_mirror_vertex_groups = False
me_plane.update()

# ---- objects
ob_ventilation = bpy.data.objects.new('Ventilation', me_cube_004)
ob_roofdetails = bpy.data.objects.new('RoofDetails', me_cube_002)
ob_building = bpy.data.objects.new('Building', me_cube_001)
ob_camera_001 = bpy.data.objects.new('Camera.001', cam_camera_001)
ob_groundshadow = bpy.data.objects.new('GroundShadow', me_plane)
ob_camera = bpy.data.objects.new('Camera', cam_camera)

# ---- transforms, parenting, visibility, modifiers, constraints
ob_ventilation.location = (8.274, -13.82, 4.5)
ob_ventilation.lock_rotations_4d = False
ob_ventilation.empty_display_type = 'ARROWS'
ob_ventilation.lineart.crease_threshold = 0.0
ob_roofdetails.location = (20.0, 0.0, 7.85)
ob_roofdetails.lock_rotations_4d = False
ob_roofdetails.empty_display_type = 'ARROWS'
ob_roofdetails.lineart.crease_threshold = 0.0
ob_building.location = (0.0, 0.0, 1.0)
ob_building.lock_rotations_4d = False
ob_building.empty_display_type = 'ARROWS'
ob_building.lineart.crease_threshold = 0.0
ob_camera_001.location = (54.18, -48.01, 15.7)
ob_camera_001.rotation_euler = (1.35, 6.308e-09, 0.7854)
ob_camera_001.lineart.crease_threshold = 0.0
ob_groundshadow.location = (0.0, 0.0, 0.0)
ob_groundshadow.lineart.crease_threshold = 0.0
ob_camera.location = (51.97, 47.77, 15.7)
ob_camera.rotation_euler = (1.35, 6.308e-09, 2.356)
ob_camera.lineart.crease_threshold = 0.0

# ---- collection membership
col_collection_1.objects.link(ob_ventilation)
col_collection_1.objects.link(ob_roofdetails)
col_collection_1.objects.link(ob_building)
col_collection_10.objects.link(ob_camera_001)
col_collection_10.objects.link(ob_groundshadow)
col_collection_10.objects.link(ob_camera)

# ---- scene / render settings (as saved in the file)
scene.camera = ob_camera_001
scene.frame_start = 1; scene.frame_end = 250; scene.frame_set(1)
scene.render.engine = 'BLENDER_EEVEE_NEXT'
scene.render.image_settings.file_format = 'JPEG'
scene.render.image_settings.color_mode = 'RGB'
scene.render.image_settings.compression = 90
scene.render.resolution_x = 670
scene.render.resolution_y = 377
scene.render.pixel_aspect_x = 100.0
scene.render.pixel_aspect_y = 100.0
scene.render.fps = 25
scene.render.dither_intensity = 0.0
scene.render.use_compositing = False
scene.render.use_sequencer = False
scene.render.bake_margin = 2
scene.render.bake_bias = 0.0
scene.render.use_stamp_time = False
scene.render.use_stamp_date = False
scene.render.use_stamp_frame = False
scene.render.use_stamp_camera = False
scene.render.use_stamp_scene = False
scene.render.use_stamp_filename = False
scene.render.use_stamp_render_time = False
scene.render.stamp_font_size = 0
scene.cycles.use_denoising = False
scene.cycles.samples = 10
scene.cycles.sampling_pattern = 'TABULATED_SOBOL'
scene.cycles.light_sampling_threshold = 0.0
scene.cycles.use_adaptive_sampling = False
scene.cycles.use_light_tree = False
scene.cycles.blur_glossy = 0.0
scene.cycles.volume_bounces = 1
scene.cycles.pixel_filter_type = 'GAUSSIAN'
scene.cycles.sample_clamp_indirect = 0.0
scene.view_settings.view_transform = 'Raw'
bpy.context.view_layer.update()
